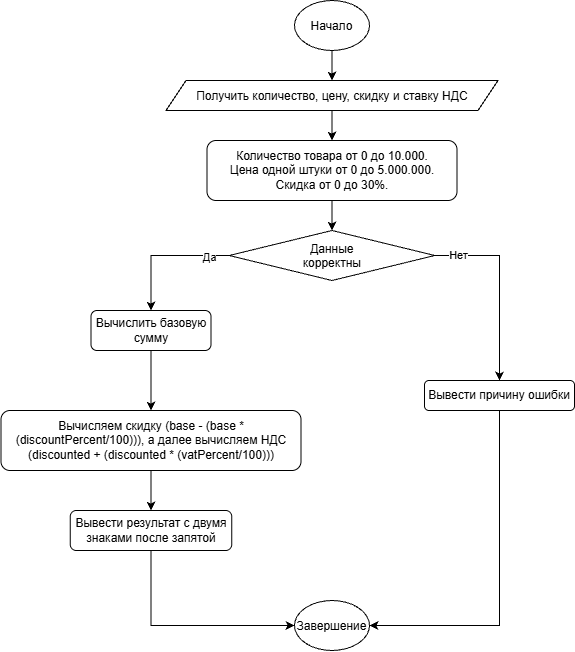

The diagram above was exported from draw.io. Its source (the exported page's mxGraphModel, read from the mxfile embedded in the PNG):
<mxGraphModel dx="953" dy="538" grid="1" gridSize="10" guides="1" tooltips="1" connect="1" arrows="1" fold="1" page="1" pageScale="1" pageWidth="1654" pageHeight="2336" math="0" shadow="0">
  <root>
    <mxCell id="0" />
    <mxCell id="1" parent="0" />
    <mxCell id="OrkDGeWR8ldfoI9UcwTc-20" edge="1" parent="1" source="OrkDGeWR8ldfoI9UcwTc-1" style="edgeStyle=orthogonalEdgeStyle;rounded=0;orthogonalLoop=1;jettySize=auto;html=1;entryX=0.5;entryY=0;entryDx=0;entryDy=0;" target="OrkDGeWR8ldfoI9UcwTc-2">
      <mxGeometry relative="1" as="geometry" />
    </mxCell>
    <mxCell id="OrkDGeWR8ldfoI9UcwTc-1" parent="1" style="ellipse;whiteSpace=wrap;html=1;shapeInside=1;" value="Начало" vertex="1">
      <mxGeometry height="50" width="75" x="490" y="260" as="geometry" />
    </mxCell>
    <mxCell id="OrkDGeWR8ldfoI9UcwTc-21" edge="1" parent="1" source="OrkDGeWR8ldfoI9UcwTc-2" style="edgeStyle=orthogonalEdgeStyle;rounded=0;orthogonalLoop=1;jettySize=auto;html=1;entryX=0.5;entryY=0;entryDx=0;entryDy=0;" target="OrkDGeWR8ldfoI9UcwTc-3">
      <mxGeometry relative="1" as="geometry" />
    </mxCell>
    <mxCell id="OrkDGeWR8ldfoI9UcwTc-2" parent="1" style="shape=parallelogram;perimeter=parallelogramPerimeter;whiteSpace=wrap;html=1;shapeInside=1;fixedSize=1;" value="Получить количество, цену, скидку и ставку НДС" vertex="1">
      <mxGeometry height="30" width="332" x="361.5" y="340" as="geometry" />
    </mxCell>
    <mxCell id="OrkDGeWR8ldfoI9UcwTc-22" edge="1" parent="1" source="OrkDGeWR8ldfoI9UcwTc-3" style="edgeStyle=orthogonalEdgeStyle;rounded=0;orthogonalLoop=1;jettySize=auto;html=1;entryX=0.5;entryY=0;entryDx=0;entryDy=0;" target="OrkDGeWR8ldfoI9UcwTc-4">
      <mxGeometry relative="1" as="geometry" />
    </mxCell>
    <mxCell id="OrkDGeWR8ldfoI9UcwTc-3" parent="1" style="rounded=1;whiteSpace=wrap;html=1;roundedPerimeter=1;strokeColor=default;" value="Количество товара от 0 до 10.000.&lt;br&gt;Цена одной штуки от 0 до 5.000.000.&lt;div&gt;Скидка от 0 до 30%.&lt;/div&gt;" vertex="1">
      <mxGeometry height="60" width="250" x="402.5" y="400" as="geometry" />
    </mxCell>
    <mxCell id="OrkDGeWR8ldfoI9UcwTc-11" edge="1" parent="1" source="OrkDGeWR8ldfoI9UcwTc-4" style="edgeStyle=orthogonalEdgeStyle;rounded=0;orthogonalLoop=1;jettySize=auto;html=1;entryX=0.5;entryY=0;entryDx=0;entryDy=0;" target="OrkDGeWR8ldfoI9UcwTc-5">
      <mxGeometry relative="1" as="geometry" />
    </mxCell>
    <mxCell id="OrkDGeWR8ldfoI9UcwTc-18" connectable="0" parent="OrkDGeWR8ldfoI9UcwTc-11" style="edgeLabel;html=1;align=center;verticalAlign=middle;resizable=0;points=[];" value="Да" vertex="1">
      <mxGeometry relative="1" x="-0.6949" y="1" as="geometry">
        <mxPoint as="offset" />
      </mxGeometry>
    </mxCell>
    <mxCell id="OrkDGeWR8ldfoI9UcwTc-15" edge="1" parent="1" source="OrkDGeWR8ldfoI9UcwTc-4" style="edgeStyle=orthogonalEdgeStyle;rounded=0;orthogonalLoop=1;jettySize=auto;html=1;entryX=0.5;entryY=0;entryDx=0;entryDy=0;" target="OrkDGeWR8ldfoI9UcwTc-8">
      <mxGeometry relative="1" as="geometry">
        <Array as="points">
          <mxPoint x="695" y="515" />
        </Array>
      </mxGeometry>
    </mxCell>
    <mxCell id="OrkDGeWR8ldfoI9UcwTc-19" connectable="0" parent="OrkDGeWR8ldfoI9UcwTc-15" style="edgeLabel;html=1;align=center;verticalAlign=middle;resizable=0;points=[];" value="Нет" vertex="1">
      <mxGeometry relative="1" x="-0.7553" y="1" as="geometry">
        <mxPoint as="offset" />
      </mxGeometry>
    </mxCell>
    <mxCell id="OrkDGeWR8ldfoI9UcwTc-4" parent="1" style="rhombus;whiteSpace=wrap;html=1;shapeInside=1;" value="Данные корректны" vertex="1">
      <mxGeometry height="50" width="205.5" x="424.75" y="490" as="geometry" />
    </mxCell>
    <mxCell id="OrkDGeWR8ldfoI9UcwTc-12" edge="1" parent="1" source="OrkDGeWR8ldfoI9UcwTc-5" style="edgeStyle=orthogonalEdgeStyle;rounded=0;orthogonalLoop=1;jettySize=auto;html=1;entryX=0.5;entryY=0;entryDx=0;entryDy=0;" target="OrkDGeWR8ldfoI9UcwTc-6">
      <mxGeometry relative="1" as="geometry" />
    </mxCell>
    <mxCell id="OrkDGeWR8ldfoI9UcwTc-5" parent="1" style="rounded=1;whiteSpace=wrap;html=1;roundedPerimeter=1;" value="Вычислить базовую сумму" vertex="1">
      <mxGeometry height="40" width="120" x="286.5" y="570" as="geometry" />
    </mxCell>
    <mxCell id="OrkDGeWR8ldfoI9UcwTc-13" edge="1" parent="1" source="OrkDGeWR8ldfoI9UcwTc-6" style="edgeStyle=orthogonalEdgeStyle;rounded=0;orthogonalLoop=1;jettySize=auto;html=1;entryX=0.5;entryY=0;entryDx=0;entryDy=0;" target="OrkDGeWR8ldfoI9UcwTc-7">
      <mxGeometry relative="1" as="geometry" />
    </mxCell>
    <mxCell id="OrkDGeWR8ldfoI9UcwTc-6" parent="1" style="rounded=1;whiteSpace=wrap;html=1;roundedPerimeter=1;strokeColor=default;" value="Вычисляем скидку (base - (base * (discountPercent/100))), а далее вычисляем НДС (discounted + (discounted * (vatPercent/100)))" vertex="1">
      <mxGeometry height="60" width="300" x="196.5" y="670" as="geometry" />
    </mxCell>
    <mxCell id="OrkDGeWR8ldfoI9UcwTc-14" edge="1" parent="1" source="OrkDGeWR8ldfoI9UcwTc-7" style="edgeStyle=orthogonalEdgeStyle;rounded=0;orthogonalLoop=1;jettySize=auto;html=1;entryX=0;entryY=0.5;entryDx=0;entryDy=0;" target="OrkDGeWR8ldfoI9UcwTc-9">
      <mxGeometry relative="1" as="geometry">
        <Array as="points">
          <mxPoint x="346.6" y="885" />
        </Array>
      </mxGeometry>
    </mxCell>
    <mxCell id="OrkDGeWR8ldfoI9UcwTc-7" parent="1" style="rounded=1;whiteSpace=wrap;html=1;roundedPerimeter=1;" value="Вывести результат с двумя знаками после запятой" vertex="1">
      <mxGeometry height="40" width="161.5" x="265.75" y="770" as="geometry" />
    </mxCell>
    <mxCell id="OrkDGeWR8ldfoI9UcwTc-16" edge="1" parent="1" source="OrkDGeWR8ldfoI9UcwTc-8" style="edgeStyle=orthogonalEdgeStyle;rounded=0;orthogonalLoop=1;jettySize=auto;html=1;entryX=1;entryY=0.5;entryDx=0;entryDy=0;" target="OrkDGeWR8ldfoI9UcwTc-9">
      <mxGeometry relative="1" as="geometry">
        <Array as="points">
          <mxPoint x="695" y="885" />
        </Array>
      </mxGeometry>
    </mxCell>
    <mxCell id="OrkDGeWR8ldfoI9UcwTc-8" parent="1" style="rounded=1;whiteSpace=wrap;html=1;roundedPerimeter=1;" value="Вывести причину ошибки" vertex="1">
      <mxGeometry height="30" width="150" x="620" y="640" as="geometry" />
    </mxCell>
    <mxCell id="OrkDGeWR8ldfoI9UcwTc-9" parent="1" style="ellipse;whiteSpace=wrap;html=1;shapeInside=1;" value="Завершение" vertex="1">
      <mxGeometry height="50" width="75" x="490" y="860" as="geometry" />
    </mxCell>
  </root>
</mxGraphModel>